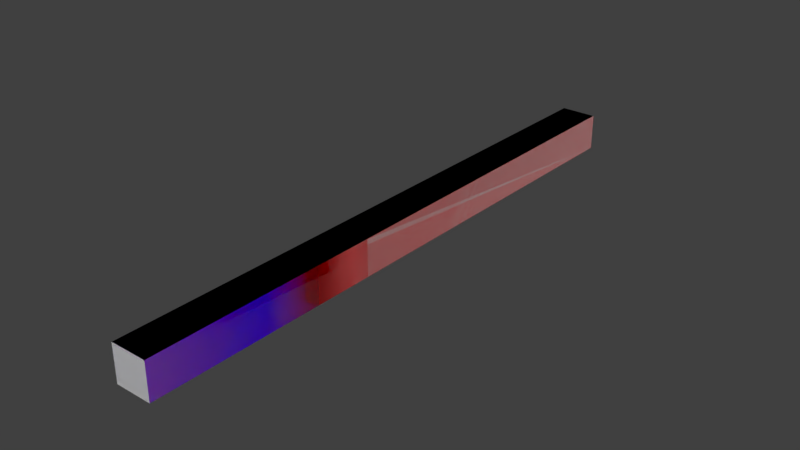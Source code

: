 # Source: fire.blend  (saved by Blender 2.79.0; exported with 4.5.12 LTS)
import bpy
from mathutils import Matrix  # noqa: F401  (used for matrix-valued properties, if any)

bpy.ops.wm.read_factory_settings(use_empty=True)
scene = bpy.context.scene
scene.name = 'Scene'

# ---- collections
col_collection_1 = bpy.data.collections.new('Collection 1'); scene.collection.children.link(col_collection_1)

# ---- images (referenced by path relative to the original .blend; pixels are not part of the script)
import os
ASSET_DIR = os.environ.get("B2B_ASSET_DIR", "")  # directory of the original .blend (textures are referenced by path, not embedded)
HERE = os.path.dirname(os.path.abspath(__file__))  # packed textures are extracted next to this script under _unpacked/

def load_image(name, relpath, width, height, colorspace="sRGB"):
    """Load a texture the original file referenced (path relative to the .blend, or extracted next to this script)."""
    p = next((c for c in (os.path.join(HERE, relpath), os.path.join(ASSET_DIR, relpath)) if relpath and os.path.exists(c)), "")
    if p:
        img = bpy.data.images.load(p, check_existing=True)
        img.name = name
    else:  # same state as the original file: an image datablock whose file is absent (Cycles renders it pink)
        img = bpy.data.images.new(name, width, height)
        img.source = "FILE"
        img.filepath = "//" + (relpath or name)
    img.colorspace_settings.name = colorspace
    return img
img_fire64 = load_image('fire64', 'enemyfire64.png', 1024, 1024, 'sRGB')

# ---- materials (node trees are filled in below, after node groups)
mat_material = bpy.data.materials.new('Material')
mat_material.alpha_threshold = 0.0
mat_material.roughness = 0.5
mat_material.line_color = (0.0, 0.0, 0.0, 1.0)
mat_material_001 = bpy.data.materials.new('Material.001')
mat_material_001.alpha_threshold = 0.0
mat_material_001.roughness = 0.5
mat_material_002 = bpy.data.materials.new('Material.002')
mat_material_002.alpha_threshold = 0.0
mat_material_002.roughness = 0.5

# ---- material node trees
mat_material.use_nodes = True; mat_material.node_tree.nodes.clear()
_N = mat_material.node_tree.nodes; _L = mat_material.node_tree.links
n0 = _N.new('ShaderNodeOutputMaterial'); n0.name = 'Material Output'; n0.location = (300, 300)
n1 = _N.new('ShaderNodeBsdfDiffuse'); n1.name = 'Diffuse BSDF'; n1.location = (10, 300)
n1.inputs[0].default_value = (1.0, 1.0, 1.0, 1.0)
n2 = _N.new('ShaderNodeTexImage'); n2.name = 'Image Texture'; n2.location = (190, -2)
n2.width = 140
n2.image = img_fire64
_L.new(n1.outputs[0], n0.inputs[0])
n0.is_active_output = True
mat_material_001.use_nodes = True; mat_material_001.node_tree.nodes.clear()
_N = mat_material_001.node_tree.nodes; _L = mat_material_001.node_tree.links
n0 = _N.new('ShaderNodeOutputMaterial'); n0.name = 'Material Output'; n0.location = (300, 300)
n1 = _N.new('ShaderNodeBsdfDiffuse'); n1.name = 'Diffuse BSDF'; n1.location = (10, 300)
n1.inputs[0].default_value = (0.0, 0.0, 1.0, 1.0)
_L.new(n1.outputs[0], n0.inputs[0])
n0.is_active_output = True
mat_material_002.use_nodes = True; mat_material_002.node_tree.nodes.clear()
_N = mat_material_002.node_tree.nodes; _L = mat_material_002.node_tree.links
n0 = _N.new('ShaderNodeOutputMaterial'); n0.name = 'Material Output'; n0.location = (300, 300)
n1 = _N.new('ShaderNodeBsdfDiffuse'); n1.name = 'Diffuse BSDF'; n1.location = (10, 300)
n1.inputs[0].default_value = (1.0, 0.0, 0.0, 1.0)
_L.new(n1.outputs[0], n0.inputs[0])
n0.is_active_output = True

# ---- world
world_world = bpy.data.worlds.new('World'); scene.world = world_world
world_world.color = (0.05088, 0.05088, 0.05088)
world_world.use_sun_shadow = False
world_world.sun_shadow_jitter_overblur = 0.0
world_world.cycles.sampling_method = 'MANUAL'

# ---- meshes
me_enemyfirehi = bpy.data.meshes.new('enemyFireHi')
me_enemyfirehi.from_pydata([(1.0, 1.0, -1.0), (1.0, -1.0, -1.0), (-1.0, -1.0, -1.0), (-1.0, 1.0, -1.0), (1.0, 1.0, 1.0), (1.0, -1.0, 1.0), (-1.0, -1.0, 1.0), (-1.0, 1.0, 1.0), (1.0, 0.414, -1.0), (-1.0, 0.414, -1.0), (1.0, 0.414, 1.0), (-1.0, 0.414, 1.0), (1.0, 0.2165, -1.0), (1.0, 0.2165, 1.0), (-1.0, 0.2165, -1.0), (-1.0, 0.2165, 1.0)], [], [(12, 1, 2, 14), (13, 15, 6, 5), (12, 13, 5, 1), (1, 5, 6, 2), (9, 11, 7, 3), (4, 0, 3, 7), (14, 15, 11, 9), (0, 4, 10, 8), (4, 7, 11, 10), (0, 8, 9, 3), (2, 6, 15, 14), (8, 10, 13, 12), (10, 11, 15, 13), (8, 12, 14, 9)])
me_enemyfirehi.polygons.foreach_set('material_index', [0, 0, 0, 0, 2, 2, 2, 2, 2, 2, 0, 2, 0, 0])
me_enemyfirehi.materials.append(mat_material)
me_enemyfirehi.materials.append(mat_material_001)
me_enemyfirehi.materials.append(mat_material_002)
me_enemyfirehi.use_remesh_preserve_volume = False
me_enemyfirehi.use_remesh_preserve_attributes = False
me_enemyfirehi.use_mirror_vertex_groups = False
me_enemyfirehi.update()
me_playerfirehi = bpy.data.meshes.new('playerFireHi')
me_playerfirehi.from_pydata([(1.0, 1.0, -1.0), (1.0, -1.0, -1.0), (-1.0, -1.0, -1.0), (-1.0, 1.0, -1.0), (1.0, 1.0, 1.0), (1.0, -1.0, 1.0), (-1.0, -1.0, 1.0), (-1.0, 1.0, 1.0), (1.0, 0.6149, -1.0), (-1.0, 0.6149, -1.0), (1.0, 0.6149, 1.0), (-1.0, 0.6149, 1.0), (1.0, 0.4175, -1.0), (1.0, 0.4175, 1.0), (-1.0, 0.4175, -1.0), (-1.0, 0.4175, 1.0)], [], [(12, 1, 2, 14), (13, 15, 6, 5), (12, 13, 5, 1), (1, 5, 6, 2), (9, 11, 7, 3), (4, 0, 3, 7), (14, 15, 11, 9), (0, 4, 10, 8), (4, 7, 11, 10), (0, 8, 9, 3), (2, 6, 15, 14), (8, 10, 13, 12), (10, 11, 15, 13), (8, 12, 14, 9)])
me_playerfirehi.polygons.foreach_set('material_index', [2, 2, 2, 2, 1, 1, 1, 1, 1, 1, 2, 1, 0, 0])
me_playerfirehi.materials.append(mat_material)
me_playerfirehi.materials.append(mat_material_001)
me_playerfirehi.materials.append(mat_material_002)
me_playerfirehi.use_remesh_preserve_volume = False
me_playerfirehi.use_remesh_preserve_attributes = False
me_playerfirehi.use_mirror_vertex_groups = False
me_playerfirehi.update()
me_firelow = bpy.data.meshes.new('fireLow')
me_firelow.from_pydata([(1.0, 1.0, -1.0), (1.0, -1.0, -1.0), (-1.0, -1.0, -1.0), (-1.0, 1.0, -1.0), (1.0, 1.0, 1.0), (1.0, -1.0, 1.0), (-1.0, -1.0, 1.0), (-1.0, 1.0, 1.0)], [], [(0, 1, 2, 3), (4, 7, 6, 5), (0, 4, 5, 1), (1, 5, 6, 2), (2, 6, 7, 3), (4, 0, 3, 7)])
_uv = me_firelow.uv_layers.new(name='UVMap')
_uv.uv.foreach_set('vector', [0.01786, 0.6845, 0.3155, 0.6845, 0.3155, 0.9821, 0.01786, 0.9821, 0.6488, 0.3512, 0.6488, 0.6488, 0.3512, 0.6488, 0.3512, 0.3512, 0.6488, 0.3155, 0.3512, 0.3155, 0.3512, 0.01786, 0.6488, 0.01786, 0.01786, 0.3155, 0.01786, 0.01786, 0.3155, 0.01786, 0.3155, 0.3155, 0.3155, 0.6488, 0.01786, 0.6488, 0.01786, 0.3512, 0.3155, 0.3512, 0.6845, 0.01786, 0.9821, 0.01786, 0.9821, 0.3155, 0.6845, 0.3155])
me_firelow.materials.append(mat_material)
me_firelow.use_remesh_preserve_volume = False
me_firelow.use_remesh_preserve_attributes = False
me_firelow.use_mirror_vertex_groups = False
me_firelow.update()

# ---- objects
ob_enemyfirehi = bpy.data.objects.new('enemyFireHi', me_enemyfirehi)
ob_playerfirehi = bpy.data.objects.new('playerFireHi', me_playerfirehi)
ob_firelow = bpy.data.objects.new('fireLow', me_firelow)

# ---- transforms, parenting, visibility, modifiers, constraints
ob_enemyfirehi.location = (0.0, 0.0, 0.0)
ob_enemyfirehi.rotation_euler = (0.0, -0.0, 3.142)
ob_enemyfirehi.scale = (0.4012, 6.559, 0.4012)
ob_enemyfirehi.lock_rotations_4d = False
ob_enemyfirehi.empty_display_type = 'ARROWS'
ob_enemyfirehi.lineart.crease_threshold = 0.0
ob_playerfirehi.location = (0.0, 0.0, 0.0)
ob_playerfirehi.rotation_euler = (0.0, -0.0, 3.142)
ob_playerfirehi.scale = (0.4012, 6.559, 0.4012)
ob_playerfirehi.lock_rotations_4d = False
ob_playerfirehi.empty_display_type = 'ARROWS'
ob_playerfirehi.hide_viewport = True
ob_playerfirehi.lineart.crease_threshold = 0.0
ob_firelow.location = (0.0, 0.0, 0.0)
ob_firelow.rotation_euler = (0.0, -0.0, 3.142)
ob_firelow.scale = (0.4012, 6.559, 0.4012)
ob_firelow.lock_rotations_4d = False
ob_firelow.empty_display_type = 'ARROWS'
ob_firelow.lineart.crease_threshold = 0.0

# ---- collection membership
col_collection_1.objects.link(ob_enemyfirehi)
col_collection_1.objects.link(ob_playerfirehi)
col_collection_1.objects.link(ob_firelow)

# ---- scene / render settings (as saved in the file)
scene.frame_start = 1; scene.frame_end = 250; scene.frame_set(1)
scene.render.engine = 'CYCLES'
scene.render.resolution_percentage = 50
scene.render.dither_intensity = 0.0
scene.cycles.use_denoising = False
scene.cycles.samples = 128
scene.cycles.sampling_pattern = 'TABULATED_SOBOL'
scene.cycles.use_adaptive_sampling = False
scene.cycles.use_light_tree = False
scene.cycles.blur_glossy = 0.0
scene.cycles.sample_clamp_indirect = 0.0
scene.cycles.bake_type = 'ENVIRONMENT'
scene.view_settings.view_transform = 'Standard'
bpy.context.view_layer.update()

# ---- added for rendering (the .blend has no active camera and no usable light): camera, sun
cam_auto = bpy.data.cameras.new('AutoCamera')
cam_auto.lens = 50.0
cam_auto.sensor_width = 36.0
cam_auto.clip_end = 1000.0
ob_auto_camera = bpy.data.objects.new('AutoCamera', cam_auto)
scene.collection.objects.link(ob_auto_camera)
ob_auto_camera.location = (12.4158, -14.899, 9.93266)
ob_auto_camera.rotation_euler = (1.09748, -7.21219e-08, 0.694738)
scene.camera = ob_auto_camera
light_auto_sun = bpy.data.lights.new('AutoSun', 'SUN')
light_auto_sun.energy = 3.0
light_auto_sun.angle = 0.0523599
ob_auto_sun = bpy.data.objects.new('AutoSun', light_auto_sun)
scene.collection.objects.link(ob_auto_sun)
ob_auto_sun.rotation_euler = (0.872665, 0.174533, 0.523599)
bpy.context.view_layer.update()

